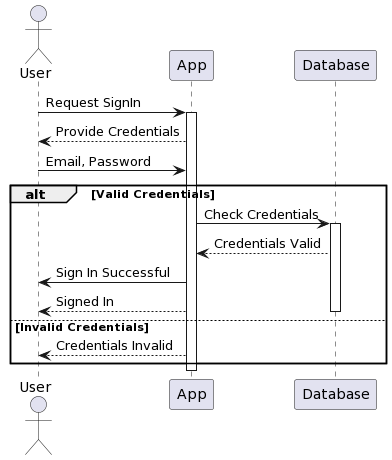

The diagram above was rendered by PlantUML. Its source (embedded in the PNG):
@startuml
actor User
User -> App: Request SignIn
activate App

User <-- App: Provide Credentials
User -> App: Email, Password

alt Valid Credentials
    App -> Database: Check Credentials
    activate Database
    App <-- Database: Credentials Valid
    App -> User: Sign In Successful
    User <-- App: Signed In
    deactivate Database
else Invalid Credentials
    App --> User: Credentials Invalid
end

deactivate App
@enduml